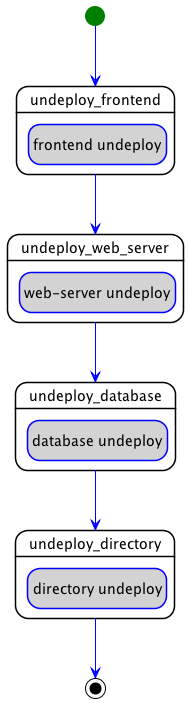

The diagram above was rendered by PlantUML. Its source (embedded in the PNG):
@startuml
hide empty description
skinparam shadowing false
skinparam state {
  ArrowColor blue
  BorderColor blue
  EndColor black
  StartColor green
  BackGroundColor<< step >> white
  BorderColor<< step >> black
  BackGroundColor<< delegate >> lightgrey
  BackGroundColor<< set_state >> white
  BackGroundColor<< call_operation >> lightblue
  BackGroundColor<< inline >> white
}
skinparam ActivityBarColor<<fork>> DarkGreen
skinparam ActivityBarColor<<join>> DarkOrange

state "undeploy_frontend" as step_declarative_undeploy_undeploy_frontend << step >> {
  state "frontend undeploy" as step_declarative_undeploy_undeploy_frontend_frontend_undeploy << delegate >>
}
state "undeploy_web_server" as step_declarative_undeploy_undeploy_web_server << step >> {
  state "web-server undeploy" as step_declarative_undeploy_undeploy_web_server_web_server_undeploy << delegate >>
}
state "undeploy_database" as step_declarative_undeploy_undeploy_database << step >> {
  state "database undeploy" as step_declarative_undeploy_undeploy_database_database_undeploy << delegate >>
}
state "undeploy_directory" as step_declarative_undeploy_undeploy_directory << step >> {
  state "directory undeploy" as step_declarative_undeploy_undeploy_directory_directory_undeploy << delegate >>
}
step_declarative_undeploy_undeploy_frontend --> step_declarative_undeploy_undeploy_web_server
step_declarative_undeploy_undeploy_web_server --> step_declarative_undeploy_undeploy_database
step_declarative_undeploy_undeploy_database --> step_declarative_undeploy_undeploy_directory
[*] --> step_declarative_undeploy_undeploy_frontend
step_declarative_undeploy_undeploy_directory --> [*]
@enduml